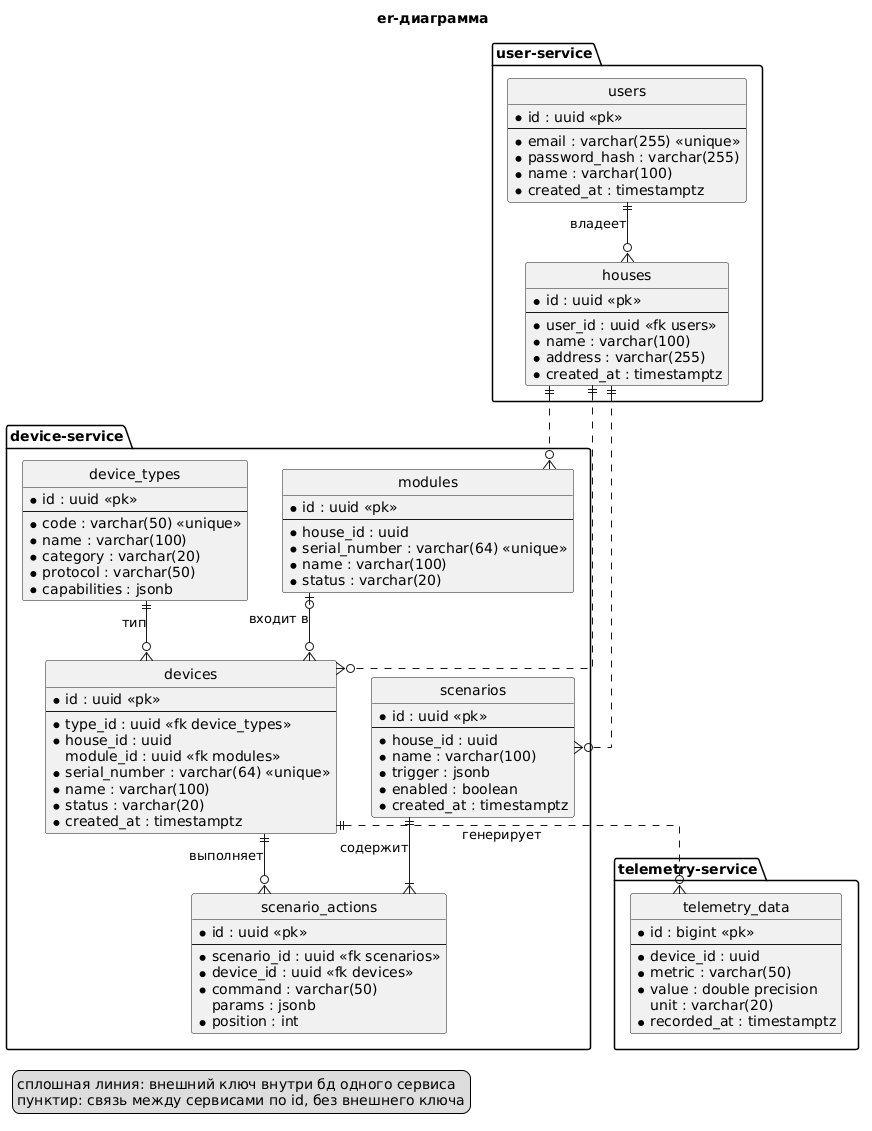

The diagram above was rendered by PlantUML. Its source (embedded in the PNG):
@startuml warmhouse-er
title er-диаграмма

hide circle
skinparam linetype ortho

package "user-service" {
    entity users {
        * id : uuid <<pk>>
        --
        * email : varchar(255) <<unique>>
        * password_hash : varchar(255)
        * name : varchar(100)
        * created_at : timestamptz
    }

    entity houses {
        * id : uuid <<pk>>
        --
        * user_id : uuid <<fk users>>
        * name : varchar(100)
        * address : varchar(255)
        * created_at : timestamptz
    }
}

package "device-service" {
    entity device_types {
        * id : uuid <<pk>>
        --
        * code : varchar(50) <<unique>>
        * name : varchar(100)
        * category : varchar(20)
        * protocol : varchar(50)
        * capabilities : jsonb
    }

    entity modules {
        * id : uuid <<pk>>
        --
        * house_id : uuid
        * serial_number : varchar(64) <<unique>>
        * name : varchar(100)
        * status : varchar(20)
    }

    entity devices {
        * id : uuid <<pk>>
        --
        * type_id : uuid <<fk device_types>>
        * house_id : uuid
        module_id : uuid <<fk modules>>
        * serial_number : varchar(64) <<unique>>
        * name : varchar(100)
        * status : varchar(20)
        * created_at : timestamptz
    }

    entity scenarios {
        * id : uuid <<pk>>
        --
        * house_id : uuid
        * name : varchar(100)
        * trigger : jsonb
        * enabled : boolean
        * created_at : timestamptz
    }

    entity scenario_actions {
        * id : uuid <<pk>>
        --
        * scenario_id : uuid <<fk scenarios>>
        * device_id : uuid <<fk devices>>
        * command : varchar(50)
        params : jsonb
        * position : int
    }
}

package "telemetry-service" {
    entity telemetry_data {
        * id : bigint <<pk>>
        --
        * device_id : uuid
        * metric : varchar(50)
        * value : double precision
        unit : varchar(20)
        * recorded_at : timestamptz
    }
}

users ||--o{ houses : владеет
device_types ||--o{ devices : тип
modules |o--o{ devices : входит в
houses ||..o{ modules
houses ||..o{ devices
devices ||..o{ telemetry_data : генерирует
scenarios ||--|{ scenario_actions : содержит
devices ||--o{ scenario_actions : выполняет
houses ||..o{ scenarios

legend bottom left
сплошная линия: внешний ключ внутри бд одного сервиса
пунктир: связь между сервисами по id, без внешнего ключа
endlegend
@enduml